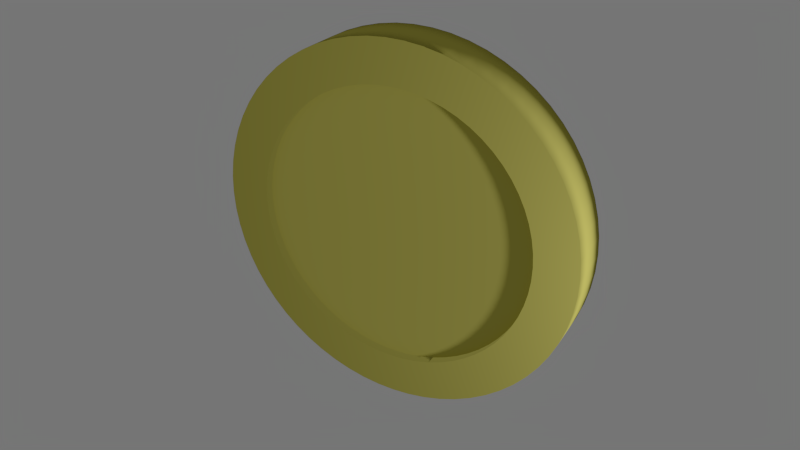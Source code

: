 # Source: coin2.blend  (saved by Blender 2.72.0; exported with 4.5.12 LTS)
import bpy
from mathutils import Matrix  # noqa: F401  (used for matrix-valued properties, if any)

bpy.ops.wm.read_factory_settings(use_empty=True)
scene = bpy.context.scene
scene.name = 'Scene'

# ---- collections
col_collection_1 = bpy.data.collections.new('Collection 1'); scene.collection.children.link(col_collection_1)

# ---- materials (node trees are filled in below, after node groups)
mat_material_001 = bpy.data.materials.new('Material.001')
mat_material_001.alpha_threshold = 0.0
mat_material_001.roughness = 0.5

# ---- material node trees
mat_material_001.use_nodes = True; mat_material_001.node_tree.nodes.clear()
_N = mat_material_001.node_tree.nodes; _L = mat_material_001.node_tree.links
n0 = _N.new('ShaderNodeOutputMaterial'); n0.name = 'Material Output'; n0.location = (300, 300)
n1 = _N.new('ShaderNodeBsdfDiffuse'); n1.name = 'Diffuse BSDF'; n1.location = (10, 300)
n1.inputs[0].default_value = (0.3588, 0.3187, 0.03384, 1.0)
_L.new(n1.outputs[0], n0.inputs[0])
n0.is_active_output = True

# ---- world
world_world = bpy.data.worlds.new('World'); scene.world = world_world
world_world.color = (0.05088, 0.05088, 0.05088)
world_world.use_sun_shadow = False
world_world.sun_shadow_jitter_overblur = 0.0
world_world.cycles.sampling_method = 'MANUAL'
world_world.cycles.sample_map_resolution = 256

# ---- cameras
cam_camera = bpy.data.cameras.new('Camera')
cam_camera.clip_end = 100.0
cam_camera.lens = 35.0
cam_camera.sensor_width = 32.0
cam_camera.sensor_height = 18.0
cam_camera.ortho_scale = 7.314
cam_camera.dof.focus_distance = 0.0

# ---- lights
light_lamp = bpy.data.lights.new('Lamp', 'POINT')
light_lamp.transmission_factor = 0.0
light_lamp.cutoff_distance = 30.0
light_lamp.energy = 100.0
light_lamp.shadow_buffer_clip_start = 1.001
light_lamp.shadow_soft_size = 0.1
light_lamp.shadow_maximum_resolution = 0.006
light_lamp.use_absolute_resolution = True
light_lamp.cycles.use_multiple_importance_sampling = False

# ---- meshes
me_plane = bpy.data.meshes.new('Plane')
me_plane.from_pydata([], [], [])
me_plane.use_remesh_preserve_volume = False
me_plane.use_remesh_preserve_attributes = False
me_plane.use_mirror_vertex_groups = False
me_plane.update()
me_cylinder_002 = bpy.data.meshes.new('Cylinder.002')
me_cylinder_002.from_pydata([(0.0, 1.0, -1.0), (0.0, 1.0, 1.0), (0.09802, 0.9952, -1.0), (0.09802, 0.9952, 1.0), (0.1951, 0.9808, -1.0), (0.1951, 0.9808, 1.0), (0.2903, 0.9569, -1.0), (0.2903, 0.9569, 1.0), (0.3827, 0.9239, -1.0), (0.3827, 0.9239, 1.0), (0.4714, 0.8819, -1.0), (0.4714, 0.8819, 1.0), (0.5556, 0.8315, -1.0), (0.5556, 0.8315, 1.0), (0.6344, 0.773, -1.0), (0.6344, 0.773, 1.0), (0.7071, 0.7071, -1.0), (0.7071, 0.7071, 1.0), (0.773, 0.6344, -1.0), (0.773, 0.6344, 1.0), (0.8315, 0.5556, -1.0), (0.8315, 0.5556, 1.0), (0.8819, 0.4714, -1.0), (0.8819, 0.4714, 1.0), (0.9239, 0.3827, -1.0), (0.9239, 0.3827, 1.0), (0.9569, 0.2903, -1.0), (0.9569, 0.2903, 1.0), (0.9808, 0.1951, -1.0), (0.9808, 0.1951, 1.0), (0.9952, 0.09802, -1.0), (0.9952, 0.09802, 1.0), (1.0, -1.629e-07, -1.0), (1.0, -1.629e-07, 1.0), (0.9952, -0.09802, -1.0), (0.9952, -0.09802, 1.0), (0.9808, -0.1951, -1.0), (0.9808, -0.1951, 1.0), (0.9569, -0.2903, -1.0), (0.9569, -0.2903, 1.0), (0.9239, -0.3827, -1.0), (0.9239, -0.3827, 1.0), (0.8819, -0.4714, -1.0), (0.8819, -0.4714, 1.0), (0.8315, -0.5556, -1.0), (0.8315, -0.5556, 1.0), (0.773, -0.6344, -1.0), (0.773, -0.6344, 1.0), (0.7071, -0.7071, -1.0), (0.7071, -0.7071, 1.0), (0.6344, -0.773, -1.0), (0.6344, -0.773, 1.0), (0.5556, -0.8315, -1.0), (0.5556, -0.8315, 1.0), (0.4714, -0.8819, -1.0), (0.4714, -0.8819, 1.0), (0.3827, -0.9239, -1.0), (0.3827, -0.9239, 1.0), (0.2903, -0.9569, -1.0), (0.2903, -0.9569, 1.0), (0.1951, -0.9808, -1.0), (0.1951, -0.9808, 1.0), (0.09802, -0.9952, -1.0), (0.09802, -0.9952, 1.0), (-8.027e-07, -1.0, -1.0), (-8.027e-07, -1.0, 1.0), (-0.09802, -0.9952, -1.0), (-0.09802, -0.9952, 1.0), (-0.1951, -0.9808, -1.0), (-0.1951, -0.9808, 1.0), (-0.2903, -0.9569, -1.0), (-0.2903, -0.9569, 1.0), (-0.3827, -0.9239, -1.0), (-0.3827, -0.9239, 1.0), (-0.4714, -0.8819, -1.0), (-0.4714, -0.8819, 1.0), (-0.5556, -0.8315, -1.0), (-0.5556, -0.8315, 1.0), (-0.6344, -0.773, -1.0), (-0.6344, -0.773, 1.0), (-0.7071, -0.7071, -1.0), (-0.7071, -0.7071, 1.0), (-0.773, -0.6344, -1.0), (-0.773, -0.6344, 1.0), (-0.8315, -0.5556, -1.0), (-0.8315, -0.5556, 1.0), (-0.8819, -0.4714, -1.0), (-0.8819, -0.4714, 1.0), (-0.9239, -0.3827, -1.0), (-0.9239, -0.3827, 1.0), (-0.9569, -0.2903, -1.0), (-0.9569, -0.2903, 1.0), (-0.9808, -0.1951, -1.0), (-0.9808, -0.1951, 1.0), (-0.9952, -0.09802, -1.0), (-0.9952, -0.09802, 1.0), (-1.0, -4.649e-07, -1.0), (-1.0, -4.649e-07, 1.0), (-0.9952, 0.09802, -1.0), (-0.9952, 0.09802, 1.0), (-0.9808, 0.1951, -1.0), (-0.9808, 0.1951, 1.0), (-0.9569, 0.2903, -1.0), (-0.9569, 0.2903, 1.0), (-0.9239, 0.3827, -1.0), (-0.9239, 0.3827, 1.0), (-0.8819, 0.4714, -1.0), (-0.8819, 0.4714, 1.0), (-0.8315, 0.5556, -1.0), (-0.8315, 0.5556, 1.0), (-0.773, 0.6344, -1.0), (-0.773, 0.6344, 1.0), (-0.7071, 0.7071, -1.0), (-0.7071, 0.7071, 1.0), (-0.6344, 0.773, -1.0), (-0.6344, 0.773, 1.0), (-0.5556, 0.8315, -1.0), (-0.5556, 0.8315, 1.0), (-0.4714, 0.8819, -1.0), (-0.4714, 0.8819, 1.0), (-0.3827, 0.9239, -1.0), (-0.3827, 0.9239, 1.0), (-0.2903, 0.9569, -1.0), (-0.2903, 0.9569, 1.0), (-0.1951, 0.9808, -1.0), (-0.1951, 0.9808, 1.0), (-0.09802, 0.9952, -1.0), (-0.09802, 0.9952, 1.0), (0.0754, -0.7655, 1.0), (6.864e-07, -0.7692, 1.0), (-0.07539, -0.7655, 1.0), (-0.1501, -0.7544, 1.0), (-0.2233, -0.7361, 1.0), (-0.2944, -0.7106, 1.0), (-0.3626, -0.6784, 1.0), (-0.4273, -0.6396, 1.0), (-0.488, -0.5946, 1.0), (-0.5439, -0.5439, 1.0), (-0.5946, -0.488, 1.0), (-0.6396, -0.4273, 1.0), (-0.6784, -0.3626, 1.0), (-0.7106, -0.2944, 1.0), (-0.7361, -0.2233, 1.0), (-0.7544, -0.1501, 1.0), (-0.7655, -0.07539, 1.0), (-0.7692, -1.49e-08, 1.0), (-0.7655, 0.07539, 1.0), (-0.7544, 0.1501, 1.0), (-0.7361, 0.2233, 1.0), (-0.7106, 0.2944, 1.0), (-0.6784, 0.3626, 1.0), (-0.6396, 0.4273, 1.0), (-0.5946, 0.488, 1.0), (-0.5439, 0.5439, 1.0), (-0.488, 0.5946, 1.0), (-0.4273, 0.6396, 1.0), (-0.3626, 0.6784, 1.0), (-0.2944, 0.7106, 1.0), (-0.2233, 0.7361, 1.0), (-0.1501, 0.7544, 1.0), (-0.07539, 0.7655, 1.0), (8.382e-09, 0.7692, 1.0), (0.0754, 0.7655, 1.0), (0.1501, 0.7544, 1.0), (0.2233, 0.7361, 1.0), (0.2944, 0.7106, 1.0), (0.3626, 0.6784, 1.0), (0.4273, 0.6396, 1.0), (0.488, 0.5946, 1.0), (0.5439, 0.5439, 1.0), (0.5946, 0.488, 1.0), (0.6396, 0.4273, 1.0), (0.6784, 0.3626, 1.0), (0.7106, 0.2944, 1.0), (0.7361, 0.2233, 1.0), (0.7544, 0.1501, 1.0), (0.7655, 0.07539, 1.0), (0.7692, -2.086e-07, 1.0), (0.7655, -0.07539, 1.0), (0.7544, -0.1501, 1.0), (0.7361, -0.2233, 1.0), (0.7106, -0.2944, 1.0), (0.6784, -0.3626, 1.0), (0.6396, -0.4273, 1.0), (0.5946, -0.488, 1.0), (0.5439, -0.5439, 1.0), (0.488, -0.5946, 1.0), (0.4273, -0.6396, 1.0), (0.3626, -0.6784, 1.0), (0.2944, -0.7106, 1.0), (0.2233, -0.7361, 1.0), (0.1501, -0.7544, 1.0), (0.07539, -0.7655, 0.6212), (6.734e-07, -0.7692, 0.6212), (-0.07539, -0.7655, 0.6212), (-0.1501, -0.7544, 0.6212), (-0.2233, -0.7361, 0.6212), (-0.2944, -0.7106, 0.6212), (-0.3626, -0.6784, 0.6212), (-0.4273, -0.6396, 0.6212), (-0.488, -0.5946, 0.6212), (-0.5439, -0.5439, 0.6212), (-0.5946, -0.488, 0.6212), (-0.6396, -0.4273, 0.6212), (-0.6784, -0.3626, 0.6212), (-0.7106, -0.2944, 0.6212), (-0.7361, -0.2233, 0.6212), (-0.7544, -0.1501, 0.6212), (-0.7655, -0.07539, 0.6212), (-0.7692, -4.724e-09, 0.6212), (-0.7655, 0.07539, 0.6212), (-0.7544, 0.1501, 0.6212), (-0.7361, 0.2233, 0.6212), (-0.7106, 0.2944, 0.6212), (-0.6784, 0.3626, 0.6212), (-0.6396, 0.4273, 0.6212), (-0.5946, 0.488, 0.6212), (-0.5439, 0.5439, 0.6212), (-0.488, 0.5946, 0.6212), (-0.4273, 0.6396, 0.6212), (-0.3626, 0.6784, 0.6212), (-0.2944, 0.7106, 0.6212), (-0.2233, 0.7361, 0.6212), (-0.1501, 0.7544, 0.6212), (-0.07539, 0.7655, 0.6212), (-4.578e-09, 0.7692, 0.6212), (0.0754, 0.7655, 0.6212), (0.1501, 0.7544, 0.6212), (0.2233, 0.7361, 0.6212), (0.2944, 0.7106, 0.6212), (0.3626, 0.6784, 0.6212), (0.4273, 0.6396, 0.6212), (0.488, 0.5946, 0.6212), (0.5439, 0.5439, 0.6212), (0.5946, 0.488, 0.6212), (0.6396, 0.4273, 0.6212), (0.6784, 0.3626, 0.6212), (0.7106, 0.2944, 0.6212), (0.7361, 0.2233, 0.6212), (0.7544, 0.1501, 0.6212), (0.7655, 0.07539, 0.6212), (0.7692, -1.984e-07, 0.6212), (0.7655, -0.07539, 0.6212), (0.7544, -0.1501, 0.6212), (0.7361, -0.2233, 0.6212), (0.7106, -0.2944, 0.6212), (0.6784, -0.3626, 0.6212), (0.6396, -0.4273, 0.6212), (0.5946, -0.488, 0.6212), (0.5439, -0.5439, 0.6212), (0.488, -0.5946, 0.6212), (0.4273, -0.6396, 0.6212), (0.3626, -0.6784, 0.6212), (0.2944, -0.7106, 0.6212), (0.2233, -0.7361, 0.6212), (0.1501, -0.7544, 0.6212), (-0.07539, -0.7655, -1.0), (4.909e-07, -0.7692, -1.0), (0.07539, -0.7655, -1.0), (0.1501, -0.7544, -1.0), (0.2233, -0.7361, -1.0), (0.2944, -0.7106, -1.0), (0.3626, -0.6784, -1.0), (0.4273, -0.6396, -1.0), (0.488, -0.5946, -1.0), (0.5439, -0.5439, -1.0), (0.5946, -0.488, -1.0), (0.6396, -0.4273, -1.0), (0.6784, -0.3626, -1.0), (0.7106, -0.2944, -1.0), (0.7361, -0.2233, -1.0), (0.7544, -0.1501, -1.0), (0.7655, -0.0754, -1.0), (0.7692, -5.513e-07, -1.0), (0.7655, 0.07539, -1.0), (0.7544, 0.1501, -1.0), (0.7361, 0.2233, -1.0), (0.7106, 0.2944, -1.0), (0.6784, 0.3626, -1.0), (0.6396, 0.4273, -1.0), (0.5946, 0.488, -1.0), (0.5439, 0.5439, -1.0), (0.488, 0.5946, -1.0), (0.4273, 0.6396, -1.0), (0.3626, 0.6784, -1.0), (0.2944, 0.7106, -1.0), (0.2233, 0.7361, -1.0), (0.1501, 0.7544, -1.0), (0.0754, 0.7655, -1.0), (-5.466e-07, 0.7692, -1.0), (-0.07539, 0.7655, -1.0), (-0.1501, 0.7544, -1.0), (-0.2233, 0.7361, -1.0), (-0.2944, 0.7106, -1.0), (-0.3626, 0.6784, -1.0), (-0.4273, 0.6396, -1.0), (-0.488, 0.5946, -1.0), (-0.5439, 0.5439, -1.0), (-0.5946, 0.488, -1.0), (-0.6396, 0.4273, -1.0), (-0.6784, 0.3626, -1.0), (-0.7106, 0.2944, -1.0), (-0.7361, 0.2233, -1.0), (-0.7544, 0.1501, -1.0), (-0.7655, 0.07539, -1.0), (-0.7692, -2.384e-07, -1.0), (-0.7655, -0.0754, -1.0), (-0.7544, -0.1501, -1.0), (-0.7361, -0.2233, -1.0), (-0.7106, -0.2944, -1.0), (-0.6784, -0.3626, -1.0), (-0.6396, -0.4273, -1.0), (-0.5946, -0.488, -1.0), (-0.5439, -0.5439, -1.0), (-0.488, -0.5946, -1.0), (-0.4273, -0.6396, -1.0), (-0.3626, -0.6784, -1.0), (-0.2944, -0.7106, -1.0), (-0.2233, -0.7361, -1.0), (-0.1501, -0.7544, -1.0), (-0.07539, -0.7655, -0.6212), (4.933e-07, -0.7692, -0.6212), (0.07539, -0.7655, -0.6212), (0.1501, -0.7544, -0.6212), (0.2233, -0.7361, -0.6212), (0.2944, -0.7106, -0.6212), (0.3626, -0.6784, -0.6212), (0.4273, -0.6396, -0.6212), (0.488, -0.5946, -0.6212), (0.5439, -0.5439, -0.6212), (0.5946, -0.488, -0.6212), (0.6396, -0.4273, -0.6212), (0.6784, -0.3626, -0.6212), (0.7106, -0.2944, -0.6212), (0.7361, -0.2233, -0.6212), (0.7544, -0.1501, -0.6212), (0.7655, -0.0754, -0.6212), (0.7692, -5.528e-07, -0.6212), (0.7655, 0.07539, -0.6212), (0.7544, 0.1501, -0.6212), (0.7361, 0.2233, -0.6212), (0.7106, 0.2944, -0.6212), (0.6784, 0.3626, -0.6212), (0.6396, 0.4273, -0.6212), (0.5946, 0.488, -0.6212), (0.5439, 0.5439, -0.6212), (0.488, 0.5946, -0.6212), (0.4273, 0.6396, -0.6212), (0.3626, 0.6784, -0.6212), (0.2944, 0.7106, -0.6212), (0.2233, 0.7361, -0.6212), (0.1501, 0.7544, -0.6212), (0.0754, 0.7655, -0.6212), (-5.442e-07, 0.7692, -0.6212), (-0.07539, 0.7655, -0.6212), (-0.1501, 0.7544, -0.6212), (-0.2233, 0.7361, -0.6212), (-0.2944, 0.7106, -0.6212), (-0.3626, 0.6784, -0.6212), (-0.4273, 0.6396, -0.6212), (-0.488, 0.5946, -0.6212), (-0.5439, 0.5439, -0.6212), (-0.5946, 0.488, -0.6212), (-0.6396, 0.4273, -0.6212), (-0.6784, 0.3626, -0.6212), (-0.7106, 0.2944, -0.6212), (-0.7361, 0.2233, -0.6212), (-0.7544, 0.1501, -0.6212), (-0.7655, 0.07539, -0.6212), (-0.7692, -2.399e-07, -0.6212), (-0.7655, -0.0754, -0.6212), (-0.7544, -0.1501, -0.6212), (-0.7361, -0.2233, -0.6212), (-0.7106, -0.2944, -0.6212), (-0.6784, -0.3626, -0.6212), (-0.6396, -0.4273, -0.6212), (-0.5946, -0.488, -0.6212), (-0.5439, -0.5439, -0.6212), (-0.488, -0.5946, -0.6212), (-0.4273, -0.6396, -0.6212), (-0.3626, -0.6784, -0.6212), (-0.2944, -0.7106, -0.6212), (-0.2233, -0.7361, -0.6212), (-0.1501, -0.7544, -0.6212), (0.0, 1.0, 0.0), (0.09802, 0.9952, 0.0), (0.1951, 0.9808, 0.0), (0.2903, 0.9569, 0.0), (0.3827, 0.9239, 0.0), (0.4714, 0.8819, 0.0), (0.5556, 0.8315, 0.0), (0.6344, 0.773, 0.0), (0.7071, 0.7071, 0.0), (0.773, 0.6344, 0.0), (0.8315, 0.5556, 0.0), (0.8819, 0.4714, 0.0), (0.9239, 0.3827, 0.0), (0.9569, 0.2903, 0.0), (0.9808, 0.1951, 0.0), (0.9952, 0.09802, 0.0), (1.0, -1.629e-07, 0.0), (0.9952, -0.09802, 0.0), (0.9808, -0.1951, 0.0), (0.9569, -0.2903, 0.0), (0.9239, -0.3827, 0.0), (0.8819, -0.4714, 0.0), (0.8315, -0.5556, 0.0), (0.773, -0.6344, 0.0), (0.7071, -0.7071, 0.0), (0.6344, -0.773, 0.0), (0.5556, -0.8315, 0.0), (0.4714, -0.8819, 0.0), (0.3827, -0.9239, 0.0), (0.2903, -0.9569, 0.0), (0.1951, -0.9808, 0.0), (0.09802, -0.9952, 0.0), (-8.027e-07, -1.0, 0.0), (-0.09802, -0.9952, 0.0), (-0.1951, -0.9808, 0.0), (-0.2903, -0.9569, 0.0), (-0.3827, -0.9239, 0.0), (-0.4714, -0.8819, 0.0), (-0.5556, -0.8315, 0.0), (-0.6344, -0.773, 0.0), (-0.7071, -0.7071, 0.0), (-0.773, -0.6344, 0.0), (-0.8315, -0.5556, 0.0), (-0.8819, -0.4714, 0.0), (-0.9239, -0.3827, 0.0), (-0.9569, -0.2903, 0.0), (-0.9808, -0.1951, 0.0), (-0.9952, -0.09802, 0.0), (-1.0, -4.649e-07, 0.0), (-0.9952, 0.09802, 0.0), (-0.9808, 0.1951, 0.0), (-0.9569, 0.2903, 0.0), (-0.9239, 0.3827, 0.0), (-0.8819, 0.4714, 0.0), (-0.8315, 0.5556, 0.0), (-0.773, 0.6344, 0.0), (-0.7071, 0.7071, 0.0), (-0.6344, 0.773, 0.0), (-0.5556, 0.8315, 0.0), (-0.4714, 0.8819, 0.0), (-0.3827, 0.9239, 0.0), (-0.2903, 0.9569, 0.0), (-0.1951, 0.9808, 0.0), (-0.09802, 0.9952, 0.0)], [], [(384, 1, 3, 385), (385, 3, 5, 386), (386, 5, 7, 387), (387, 7, 9, 388), (388, 9, 11, 389), (389, 11, 13, 390), (390, 13, 15, 391), (391, 15, 17, 392), (392, 17, 19, 393), (393, 19, 21, 394), (394, 21, 23, 395), (395, 23, 25, 396), (396, 25, 27, 397), (397, 27, 29, 398), (398, 29, 31, 399), (399, 31, 33, 400), (400, 33, 35, 401), (401, 35, 37, 402), (402, 37, 39, 403), (403, 39, 41, 404), (404, 41, 43, 405), (405, 43, 45, 406), (406, 45, 47, 407), (407, 47, 49, 408), (408, 49, 51, 409), (409, 51, 53, 410), (410, 53, 55, 411), (411, 55, 57, 412), (412, 57, 59, 413), (413, 59, 61, 414), (414, 61, 63, 415), (415, 63, 65, 416), (416, 65, 67, 417), (417, 67, 69, 418), (418, 69, 71, 419), (419, 71, 73, 420), (420, 73, 75, 421), (421, 75, 77, 422), (422, 77, 79, 423), (423, 79, 81, 424), (424, 81, 83, 425), (425, 83, 85, 426), (426, 85, 87, 427), (427, 87, 89, 428), (428, 89, 91, 429), (429, 91, 93, 430), (430, 93, 95, 431), (431, 95, 97, 432), (432, 97, 99, 433), (433, 99, 101, 434), (434, 101, 103, 435), (435, 103, 105, 436), (436, 105, 107, 437), (437, 107, 109, 438), (438, 109, 111, 439), (439, 111, 113, 440), (440, 113, 115, 441), (441, 115, 117, 442), (442, 117, 119, 443), (443, 119, 121, 444), (444, 121, 123, 445), (445, 123, 125, 446), (447, 127, 1, 384), (446, 125, 127, 447), (63, 128, 129, 130, 131, 132, 133, 134, 135, 136, 137, 138, 139, 140, 141, 142, 143, 144, 145, 146, 147, 148, 149, 150, 151, 152, 153, 154, 155, 156, 157, 158, 159, 160, 127, 125, 123, 121, 119, 117, 115, 113, 111, 109, 107, 105, 103, 101, 99, 97, 95, 93, 91, 89, 87, 85, 83, 81, 79, 77, 75, 73, 71, 69, 67, 65), (3, 1, 127, 160, 161, 162, 163, 164, 165, 166, 167, 168, 169, 170, 171, 172, 173, 174, 175, 176, 177, 178, 179, 180, 181, 182, 183, 184, 185, 186, 187, 188, 189, 190, 191, 128, 63, 61, 59, 57, 55, 53, 51, 49, 47, 45, 43, 41, 39, 37, 35, 33, 31, 29, 27, 25, 23, 21, 19, 17, 15, 13, 11, 9, 7, 5), (144, 143, 207, 208), (180, 179, 243, 244), (159, 158, 222, 223), (137, 136, 200, 201), (173, 172, 236, 237), (188, 187, 251, 252), (152, 151, 215, 216), (166, 165, 229, 230), (130, 129, 193, 194), (181, 180, 244, 245), (145, 144, 208, 209), (160, 159, 223, 224), (138, 137, 201, 202), (174, 173, 237, 238), (189, 188, 252, 253), (153, 152, 216, 217), (131, 130, 194, 195), (167, 166, 230, 231), (182, 181, 245, 246), (146, 145, 209, 210), (139, 138, 202, 203), (175, 174, 238, 239), (190, 189, 253, 254), (154, 153, 217, 218), (132, 131, 195, 196), (168, 167, 231, 232), (183, 182, 246, 247), (147, 146, 210, 211), (161, 160, 224, 225), (176, 175, 239, 240), (140, 139, 203, 204), (191, 190, 254, 255), (155, 154, 218, 219), (133, 132, 196, 197), (169, 168, 232, 233), (184, 183, 247, 248), (148, 147, 211, 212), (162, 161, 225, 226), (141, 140, 204, 205), (177, 176, 240, 241), (128, 191, 255, 192), (156, 155, 219, 220), (134, 133, 197, 198), (170, 169, 233, 234), (185, 184, 248, 249), (149, 148, 212, 213), (163, 162, 226, 227), (142, 141, 205, 206), (178, 177, 241, 242), (157, 156, 220, 221), (135, 134, 198, 199), (171, 170, 234, 235), (186, 185, 249, 250), (150, 149, 213, 214), (164, 163, 227, 228), (143, 142, 206, 207), (179, 178, 242, 243), (158, 157, 221, 222), (136, 135, 199, 200), (172, 171, 235, 236), (187, 186, 250, 251), (151, 150, 214, 215), (129, 128, 192, 193), (165, 164, 228, 229), (2, 4, 6, 8, 10, 12, 14, 16, 18, 20, 22, 24, 26, 28, 30, 32, 34, 36, 38, 40, 42, 44, 46, 48, 50, 52, 54, 56, 58, 60, 62, 64, 66, 256, 257, 258, 259, 260, 261, 262, 263, 264, 265, 266, 267, 268, 269, 270, 271, 272, 273, 274, 275, 276, 277, 278, 279, 280, 281, 282, 283, 284, 285, 286, 287, 288), (0, 2, 288, 289, 290, 291, 292, 293, 294, 295, 296, 297, 298, 299, 300, 301, 302, 303, 304, 305, 306, 307, 308, 309, 310, 311, 312, 313, 314, 315, 316, 317, 318, 319, 256, 66, 68, 70, 72, 74, 76, 78, 80, 82, 84, 86, 88, 90, 92, 94, 96, 98, 100, 102, 104, 106, 108, 110, 112, 114, 116, 118, 120, 122, 124, 126), (257, 256, 320, 321), (321, 320, 383, 382, 381, 380, 379, 378, 377, 376, 375, 374, 373, 372, 371, 370, 369, 368, 367, 366, 365, 364, 363, 362, 361, 360, 359, 358, 357, 356, 355, 354, 353, 352, 351, 350, 349, 348, 347, 346, 345, 344, 343, 342, 341, 340, 339, 338, 337, 336, 335, 334, 333, 332, 331, 330, 329, 328, 327, 326, 325, 324, 323, 322), (293, 292, 356, 357), (272, 271, 335, 336), (308, 307, 371, 372), (287, 286, 350, 351), (265, 264, 328, 329), (301, 300, 364, 365), (316, 315, 379, 380), (280, 279, 343, 344), (258, 257, 321, 322), (294, 293, 357, 358), (309, 308, 372, 373), (273, 272, 336, 337), (288, 287, 351, 352), (266, 265, 329, 330), (302, 301, 365, 366), (317, 316, 380, 381), (281, 280, 344, 345), (295, 294, 358, 359), (259, 258, 322, 323), (310, 309, 373, 374), (274, 273, 337, 338), (267, 266, 330, 331), (303, 302, 366, 367), (318, 317, 381, 382), (282, 281, 345, 346), (260, 259, 323, 324), (296, 295, 359, 360), (311, 310, 374, 375), (275, 274, 338, 339), (289, 288, 352, 353), (268, 267, 331, 332), (304, 303, 367, 368), (319, 318, 382, 383), (283, 282, 346, 347), (261, 260, 324, 325), (297, 296, 360, 361), (312, 311, 375, 376), (276, 275, 339, 340), (290, 289, 353, 354), (305, 304, 368, 369), (269, 268, 332, 333), (256, 319, 383, 320), (284, 283, 347, 348), (262, 261, 325, 326), (298, 297, 361, 362), (313, 312, 376, 377), (277, 276, 340, 341), (291, 290, 354, 355), (270, 269, 333, 334), (306, 305, 369, 370), (285, 284, 348, 349), (263, 262, 326, 327), (299, 298, 362, 363), (314, 313, 377, 378), (278, 277, 341, 342), (292, 291, 355, 356), (271, 270, 334, 335), (307, 306, 370, 371), (286, 285, 349, 350), (264, 263, 327, 328), (300, 299, 363, 364), (315, 314, 378, 379), (279, 278, 342, 343), (0, 384, 385, 2), (2, 385, 386, 4), (4, 386, 387, 6), (6, 387, 388, 8), (8, 388, 389, 10), (10, 389, 390, 12), (12, 390, 391, 14), (14, 391, 392, 16), (16, 392, 393, 18), (18, 393, 394, 20), (20, 394, 395, 22), (22, 395, 396, 24), (24, 396, 397, 26), (26, 397, 398, 28), (28, 398, 399, 30), (30, 399, 400, 32), (32, 400, 401, 34), (34, 401, 402, 36), (36, 402, 403, 38), (38, 403, 404, 40), (40, 404, 405, 42), (42, 405, 406, 44), (44, 406, 407, 46), (46, 407, 408, 48), (48, 408, 409, 50), (50, 409, 410, 52), (52, 410, 411, 54), (54, 411, 412, 56), (56, 412, 413, 58), (58, 413, 414, 60), (60, 414, 415, 62), (62, 415, 416, 64), (64, 416, 417, 66), (66, 417, 418, 68), (68, 418, 419, 70), (70, 419, 420, 72), (72, 420, 421, 74), (74, 421, 422, 76), (76, 422, 423, 78), (78, 423, 424, 80), (80, 424, 425, 82), (82, 425, 426, 84), (84, 426, 427, 86), (86, 427, 428, 88), (88, 428, 429, 90), (90, 429, 430, 92), (92, 430, 431, 94), (94, 431, 432, 96), (96, 432, 433, 98), (98, 433, 434, 100), (100, 434, 435, 102), (102, 435, 436, 104), (104, 436, 437, 106), (106, 437, 438, 108), (108, 438, 439, 110), (110, 439, 440, 112), (112, 440, 441, 114), (114, 441, 442, 116), (116, 442, 443, 118), (118, 443, 444, 120), (120, 444, 445, 122), (122, 445, 446, 124), (126, 447, 384, 0), (124, 446, 447, 126), (192, 255, 254, 253, 252, 251, 250, 249, 248, 247, 246, 245, 244, 243, 242, 241, 240, 239, 238, 237, 236, 235, 234, 233, 232, 231, 230, 229, 228, 227, 226, 225, 224, 223, 222, 221, 220, 219, 218, 217, 216, 215, 214, 213, 212, 211, 210, 209, 208, 207, 206, 205, 204, 203, 202, 201, 200, 199, 198, 197, 196, 195, 194, 193)])
me_cylinder_002.polygons.foreach_set('use_smooth', [1, 1, 1, 1, 1, 1, 1, 1, 1, 1, 1, 1, 1, 1, 1, 1, 1, 1, 1, 1, 1, 1, 1, 1, 1, 1, 1, 1, 1, 1, 1, 1, 1, 1, 1, 1, 1, 1, 1, 1, 1, 1, 1, 1, 1, 1, 1, 1, 1, 1, 1, 1, 1, 1, 1, 1, 1, 1, 1, 1, 1, 1, 1, 1, 0, 0, 1, 1, 1, 1, 1, 1, 1, 1, 1, 1, 1, 1, 1, 1, 1, 1, 1, 1, 1, 1, 1, 1, 1, 1, 1, 1, 1, 1, 1, 1, 1, 1, 1, 1, 1, 1, 1, 1, 1, 1, 1, 1, 1, 1, 1, 1, 1, 1, 1, 1, 1, 1, 1, 1, 1, 1, 1, 1, 1, 1, 1, 1, 1, 1, 0, 0, 1, 0, 1, 1, 1, 1, 1, 1, 1, 1, 1, 1, 1, 1, 1, 1, 1, 1, 1, 1, 1, 1, 1, 1, 1, 1, 1, 1, 1, 1, 1, 1, 1, 1, 1, 1, 1, 1, 1, 1, 1, 1, 1, 1, 1, 1, 1, 1, 1, 1, 1, 1, 1, 1, 1, 1, 1, 1, 1, 1, 1, 1, 1, 1, 1, 1, 1, 1, 1, 1, 1, 1, 1, 1, 1, 1, 1, 1, 1, 1, 1, 1, 1, 1, 1, 1, 1, 1, 1, 1, 1, 1, 1, 1, 1, 1, 1, 1, 1, 1, 1, 1, 1, 1, 1, 1, 1, 1, 1, 1, 1, 1, 1, 1, 1, 1, 1, 1, 1, 1, 1, 1, 1, 1, 1, 1, 1, 1, 1, 1])
me_cylinder_002.materials.append(mat_material_001)
me_cylinder_002.use_remesh_preserve_volume = False
me_cylinder_002.use_remesh_preserve_attributes = False
me_cylinder_002.use_mirror_vertex_groups = False
me_cylinder_002.update()

# ---- objects
ob_plane = bpy.data.objects.new('Plane', me_plane)
ob_cylinder_001 = bpy.data.objects.new('Cylinder.001', me_cylinder_002)
ob_lamp = bpy.data.objects.new('Lamp', light_lamp)
ob_camera = bpy.data.objects.new('Camera', cam_camera)

# ---- transforms, parenting, visibility, modifiers, constraints
ob_plane.location = (-1.915, -0.08957, 0.0)
ob_plane.scale = (0.6942, 0.6942, 0.6942)
ob_plane.lineart.crease_threshold = 0.0
ob_cylinder_001.location = (0.0, 0.0, 0.0)
ob_cylinder_001.rotation_euler = (1.571, -0.0, 0.0)
ob_cylinder_001.scale = (1.0, 1.0, 0.132)
ob_cylinder_001.lineart.crease_threshold = 0.0
ob_lamp.location = (2.634, -0.728, 0.06949)
ob_lamp.rotation_euler = (0.6503, 0.05522, 1.866)
ob_lamp.lock_rotations_4d = False
ob_lamp.empty_display_type = 'ARROWS'
ob_lamp.color = (0.0, 0.0, 0.0, 0.0)
ob_lamp.lineart.crease_threshold = 0.0
ob_camera.location = (1.961, -3.516, 2.088)
ob_camera.rotation_euler = (1.088, 0.01067, 0.5067)
ob_camera.lock_rotations_4d = False
ob_camera.empty_display_type = 'ARROWS'
ob_camera.color = (0.0, 0.0, 0.0, 0.0)
ob_camera.display_type = 'WIRE'
ob_camera.lineart.crease_threshold = 0.0

# ---- collection membership
col_collection_1.objects.link(ob_plane)
col_collection_1.objects.link(ob_cylinder_001)
col_collection_1.objects.link(ob_lamp)
col_collection_1.objects.link(ob_camera)

# ---- scene / render settings (as saved in the file)
scene.camera = ob_camera
scene.frame_start = 1; scene.frame_end = 250; scene.frame_set(1)
scene.render.engine = 'CYCLES'
scene.render.resolution_percentage = 50
scene.render.dither_intensity = 0.0
scene.cycles.use_denoising = False
scene.cycles.samples = 100
scene.cycles.sampling_pattern = 'TABULATED_SOBOL'
scene.cycles.light_sampling_threshold = 0.0
scene.cycles.use_adaptive_sampling = False
scene.cycles.use_light_tree = False
scene.cycles.blur_glossy = 0.0
scene.cycles.pixel_filter_type = 'GAUSSIAN'
scene.cycles.sample_clamp_indirect = 0.0
scene.view_settings.view_transform = 'Standard'
scene.view_settings.gamma = 1.789
bpy.context.view_layer.update()

